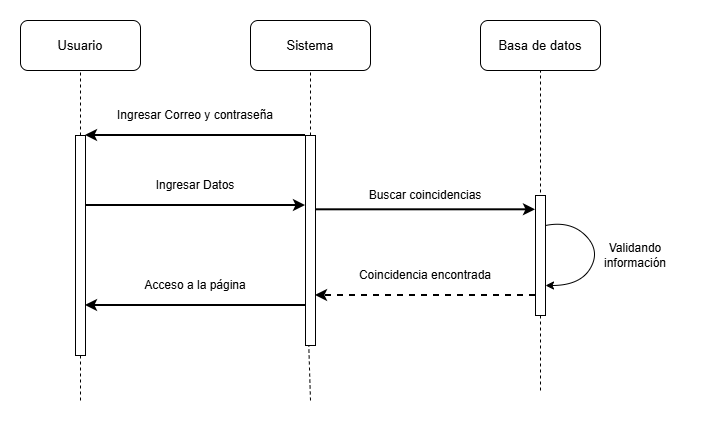

The diagram above was exported from draw.io. Its source (the exported page's mxGraphModel, read from the mxfile embedded in the PNG):
<mxGraphModel dx="1134" dy="510" grid="1" gridSize="10" guides="1" tooltips="1" connect="1" arrows="1" fold="1" page="1" pageScale="1" pageWidth="827" pageHeight="1169" math="0" shadow="0">
  <root>
    <mxCell id="0" />
    <mxCell id="1" parent="0" />
    <mxCell id="dIhZdFs2SQHMW9cXeBxw-3" value="&lt;font style=&quot;font-size: 13px;&quot;&gt;Usuario&lt;/font&gt;" style="rounded=1;whiteSpace=wrap;html=1;" parent="1" vertex="1">
      <mxGeometry x="110" y="160" width="120" height="50" as="geometry" />
    </mxCell>
    <mxCell id="dIhZdFs2SQHMW9cXeBxw-4" value="&lt;font style=&quot;font-size: 13px;&quot;&gt;Sistema&lt;/font&gt;" style="rounded=1;whiteSpace=wrap;html=1;" parent="1" vertex="1">
      <mxGeometry x="340" y="160" width="120" height="50" as="geometry" />
    </mxCell>
    <mxCell id="dIhZdFs2SQHMW9cXeBxw-5" value="&lt;font style=&quot;font-size: 13px;&quot;&gt;Basa de datos&lt;/font&gt;" style="rounded=1;whiteSpace=wrap;html=1;" parent="1" vertex="1">
      <mxGeometry x="570" y="160" width="120" height="50" as="geometry" />
    </mxCell>
    <mxCell id="dIhZdFs2SQHMW9cXeBxw-7" value="" style="endArrow=none;dashed=1;html=1;rounded=0;entryX=0.5;entryY=1;entryDx=0;entryDy=0;" parent="1" source="dIhZdFs2SQHMW9cXeBxw-12" target="dIhZdFs2SQHMW9cXeBxw-4" edge="1">
      <mxGeometry width="50" height="50" relative="1" as="geometry">
        <mxPoint x="400" y="720" as="sourcePoint" />
        <mxPoint x="430" y="370" as="targetPoint" />
      </mxGeometry>
    </mxCell>
    <mxCell id="dIhZdFs2SQHMW9cXeBxw-8" value="" style="endArrow=none;dashed=1;html=1;rounded=0;entryX=0.5;entryY=1;entryDx=0;entryDy=0;" parent="1" target="dIhZdFs2SQHMW9cXeBxw-5" edge="1">
      <mxGeometry width="50" height="50" relative="1" as="geometry">
        <mxPoint x="630" y="530" as="sourcePoint" />
        <mxPoint x="629.58" y="220" as="targetPoint" />
      </mxGeometry>
    </mxCell>
    <mxCell id="dIhZdFs2SQHMW9cXeBxw-9" value="" style="endArrow=none;dashed=1;html=1;rounded=0;" parent="1" source="dIhZdFs2SQHMW9cXeBxw-10" target="dIhZdFs2SQHMW9cXeBxw-3" edge="1">
      <mxGeometry width="50" height="50" relative="1" as="geometry">
        <mxPoint x="170" y="760" as="sourcePoint" />
        <mxPoint x="169.58" y="280" as="targetPoint" />
      </mxGeometry>
    </mxCell>
    <mxCell id="dIhZdFs2SQHMW9cXeBxw-11" value="" style="endArrow=none;dashed=1;html=1;rounded=0;" parent="1" target="dIhZdFs2SQHMW9cXeBxw-10" edge="1">
      <mxGeometry width="50" height="50" relative="1" as="geometry">
        <mxPoint x="170" y="540" as="sourcePoint" />
        <mxPoint x="170" y="210" as="targetPoint" />
      </mxGeometry>
    </mxCell>
    <mxCell id="dIhZdFs2SQHMW9cXeBxw-10" value="" style="rounded=0;whiteSpace=wrap;html=1;rotation=90;" parent="1" vertex="1">
      <mxGeometry x="60" y="380" width="220" height="10" as="geometry" />
    </mxCell>
    <mxCell id="dIhZdFs2SQHMW9cXeBxw-13" value="" style="endArrow=classic;html=1;rounded=0;entryX=0;entryY=0;entryDx=0;entryDy=0;exitX=0;exitY=1;exitDx=0;exitDy=0;strokeWidth=2;" parent="1" source="dIhZdFs2SQHMW9cXeBxw-12" target="dIhZdFs2SQHMW9cXeBxw-10" edge="1">
      <mxGeometry width="50" height="50" relative="1" as="geometry">
        <mxPoint x="410" y="310" as="sourcePoint" />
        <mxPoint x="460" y="260" as="targetPoint" />
      </mxGeometry>
    </mxCell>
    <mxCell id="dIhZdFs2SQHMW9cXeBxw-15" value="" style="endArrow=none;dashed=1;html=1;rounded=0;entryX=0.5;entryY=1;entryDx=0;entryDy=0;" parent="1" target="dIhZdFs2SQHMW9cXeBxw-12" edge="1">
      <mxGeometry width="50" height="50" relative="1" as="geometry">
        <mxPoint x="400" y="540" as="sourcePoint" />
        <mxPoint x="400" y="210" as="targetPoint" />
      </mxGeometry>
    </mxCell>
    <mxCell id="dIhZdFs2SQHMW9cXeBxw-12" value="" style="rounded=0;whiteSpace=wrap;html=1;rotation=90;" parent="1" vertex="1">
      <mxGeometry x="295" y="375" width="210" height="10" as="geometry" />
    </mxCell>
    <mxCell id="dIhZdFs2SQHMW9cXeBxw-16" value="Ingresar Correo y contraseña" style="text;html=1;whiteSpace=wrap;strokeColor=none;fillColor=none;align=center;verticalAlign=middle;rounded=0;" parent="1" vertex="1">
      <mxGeometry x="200" y="240" width="170" height="30" as="geometry" />
    </mxCell>
    <mxCell id="dIhZdFs2SQHMW9cXeBxw-19" value="" style="endArrow=classic;html=1;rounded=0;entryX=0;entryY=0;entryDx=0;entryDy=0;exitX=0;exitY=1;exitDx=0;exitDy=0;strokeWidth=2;" parent="1" edge="1">
      <mxGeometry width="50" height="50" relative="1" as="geometry">
        <mxPoint x="175" y="345" as="sourcePoint" />
        <mxPoint x="395" y="345" as="targetPoint" />
      </mxGeometry>
    </mxCell>
    <mxCell id="dIhZdFs2SQHMW9cXeBxw-20" value="Ingresar Datos" style="text;html=1;whiteSpace=wrap;strokeColor=none;fillColor=none;align=center;verticalAlign=middle;rounded=0;" parent="1" vertex="1">
      <mxGeometry x="200" y="310" width="170" height="30" as="geometry" />
    </mxCell>
    <mxCell id="dIhZdFs2SQHMW9cXeBxw-22" value="" style="endArrow=classic;html=1;rounded=0;exitX=0.25;exitY=0;exitDx=0;exitDy=0;strokeWidth=2;entryX=0;entryY=1;entryDx=0;entryDy=0;" parent="1" edge="1">
      <mxGeometry width="50" height="50" relative="1" as="geometry">
        <mxPoint x="404.9999999999999" y="349.31" as="sourcePoint" />
        <mxPoint x="625" y="349.31" as="targetPoint" />
      </mxGeometry>
    </mxCell>
    <mxCell id="dIhZdFs2SQHMW9cXeBxw-23" value="Buscar coincidencias" style="text;html=1;whiteSpace=wrap;strokeColor=none;fillColor=none;align=center;verticalAlign=middle;rounded=0;" parent="1" vertex="1">
      <mxGeometry x="430" y="320" width="170" height="30" as="geometry" />
    </mxCell>
    <mxCell id="dIhZdFs2SQHMW9cXeBxw-24" value="" style="rounded=0;whiteSpace=wrap;html=1;rotation=90;" parent="1" vertex="1">
      <mxGeometry x="570" y="390" width="120" height="10" as="geometry" />
    </mxCell>
    <mxCell id="dIhZdFs2SQHMW9cXeBxw-27" value="" style="curved=1;endArrow=classic;html=1;rounded=0;exitX=0.25;exitY=0;exitDx=0;exitDy=0;entryX=0.75;entryY=0;entryDx=0;entryDy=0;" parent="1" source="dIhZdFs2SQHMW9cXeBxw-24" target="dIhZdFs2SQHMW9cXeBxw-24" edge="1">
      <mxGeometry width="50" height="50" relative="1" as="geometry">
        <mxPoint x="680" y="370" as="sourcePoint" />
        <mxPoint x="730" y="320" as="targetPoint" />
        <Array as="points">
          <mxPoint x="660" y="360" />
          <mxPoint x="690" y="390" />
          <mxPoint x="670" y="425" />
        </Array>
      </mxGeometry>
    </mxCell>
    <mxCell id="dIhZdFs2SQHMW9cXeBxw-28" value="Validando información" style="text;html=1;whiteSpace=wrap;strokeColor=none;fillColor=none;align=center;verticalAlign=middle;rounded=0;" parent="1" vertex="1">
      <mxGeometry x="680" y="370" width="90" height="50" as="geometry" />
    </mxCell>
    <mxCell id="dIhZdFs2SQHMW9cXeBxw-30" value="" style="endArrow=classic;html=1;rounded=0;entryX=0;entryY=0;entryDx=0;entryDy=0;exitX=0;exitY=1;exitDx=0;exitDy=0;strokeWidth=2;dashed=1;" parent="1" edge="1">
      <mxGeometry width="50" height="50" relative="1" as="geometry">
        <mxPoint x="625" y="435" as="sourcePoint" />
        <mxPoint x="405" y="435" as="targetPoint" />
      </mxGeometry>
    </mxCell>
    <mxCell id="dIhZdFs2SQHMW9cXeBxw-31" value="Coincidencia encontrada" style="text;html=1;whiteSpace=wrap;strokeColor=none;fillColor=none;align=center;verticalAlign=middle;rounded=0;" parent="1" vertex="1">
      <mxGeometry x="430" y="400" width="170" height="30" as="geometry" />
    </mxCell>
    <mxCell id="dIhZdFs2SQHMW9cXeBxw-38" value="" style="endArrow=classic;html=1;rounded=0;entryX=0;entryY=0;entryDx=0;entryDy=0;exitX=0;exitY=1;exitDx=0;exitDy=0;strokeWidth=2;" parent="1" edge="1">
      <mxGeometry width="50" height="50" relative="1" as="geometry">
        <mxPoint x="395" y="445" as="sourcePoint" />
        <mxPoint x="175" y="445" as="targetPoint" />
      </mxGeometry>
    </mxCell>
    <mxCell id="dIhZdFs2SQHMW9cXeBxw-39" value="Acceso a la página" style="text;html=1;whiteSpace=wrap;strokeColor=none;fillColor=none;align=center;verticalAlign=middle;rounded=0;" parent="1" vertex="1">
      <mxGeometry x="200" y="410" width="170" height="30" as="geometry" />
    </mxCell>
  </root>
</mxGraphModel>